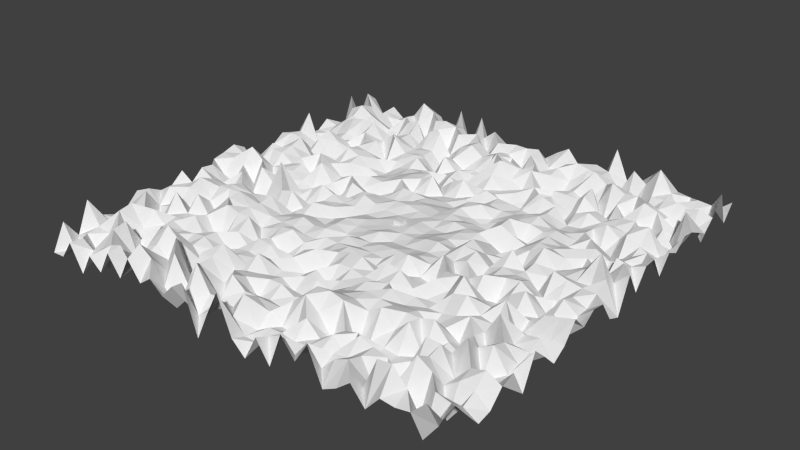 # Source: states.blend  (saved by Blender 2.73.0; exported with 4.5.12 LTS)
import bpy
from mathutils import Matrix  # noqa: F401  (used for matrix-valued properties, if any)

bpy.ops.wm.read_factory_settings(use_empty=True)
scene = bpy.context.scene
scene.name = 'Scene'

# ---- collections
col_collection_1 = bpy.data.collections.new('Collection 1'); scene.collection.children.link(col_collection_1)

# ---- materials (node trees are filled in below, after node groups)
mat_material = bpy.data.materials.new('Material')
mat_material.alpha_threshold = 0.0
mat_material.use_transparent_shadow = False
mat_material.roughness = 0.5
mat_material.line_color = (0.0, 0.0, 0.0, 1.0)

# ---- material node trees

# ---- world
world_world = bpy.data.worlds.new('World'); scene.world = world_world
world_world.color = (0.05088, 0.05088, 0.05088)
world_world.use_sun_shadow = False
world_world.sun_shadow_jitter_overblur = 0.0
world_world.cycles.sampling_method = 'MANUAL'
world_world.cycles.sample_map_resolution = 256

# ---- meshes
me_plane = bpy.data.meshes.new('Plane')
me_plane.from_pydata([(-54.61, -54.61, -3.623), (54.61, -54.61, 3.198), (-54.61, 54.61, 1.03), (54.61, 54.61, 1.933), (-54.61, 8.796e-08, 4.631), (-3.64e-07, -54.61, 6.742), (54.61, 8.796e-08, -3.58), (-3.64e-07, 54.61, -0.3526), (-3.64e-07, 8.796e-08, 0.08459), (-54.61, -27.3, 2.241), (27.3, -54.61, -3.196), (54.61, 27.3, 0.04043), (-27.3, 54.61, -4.147), (-54.61, 27.3, -0.8433), (-27.3, -54.61, 4.359), (54.61, -27.3, 2.759), (27.3, 54.61, -0.5589), (-3.64e-07, 27.3, -1.407), (-3.64e-07, -27.3, -0.1373), (-27.3, 8.796e-08, 0.642), (27.3, 8.796e-08, -1.974), (27.3, -27.3, 0.5496), (-27.3, -27.3, -0.3552), (-27.3, 27.3, -1.627), (27.3, 27.3, -2.293), (-54.61, -40.96, 0.608), (40.96, -54.61, 1.111), (54.61, 40.96, -0.7602), (-40.96, 54.61, -1.2), (-54.61, 13.65, 0.3206), (-13.65, -54.61, 2.85), (54.61, -13.65, 2.958), (13.65, 54.61, -0.6327), (-3.64e-07, 40.96, -3.411), (-3.64e-07, -13.65, -0.4513), (-40.96, 8.796e-08, -2.657), (13.65, 8.796e-08, 0.6192), (-54.61, -13.65, -2.261), (13.65, -54.61, -4.272), (54.61, 13.65, 2.616), (-13.65, 54.61, -3.412), (-54.61, 40.96, -3.139), (-40.96, -54.61, 0.2269), (54.61, -40.96, -2.857), (40.96, 54.61, 0.4852), (-3.64e-07, 13.65, -0.4923), (-3.64e-07, -40.96, -1.236), (-13.65, 8.796e-08, 0.1568), (40.96, 8.796e-08, 2.538), (27.3, -13.65, 2.429), (27.3, -40.96, -3.062), (13.65, -27.3, 2.057), (40.96, -27.3, 0.4544), (-27.3, -13.65, 3.753), (-27.3, -40.96, 2.998), (-40.96, -27.3, -0.0009185), (-13.65, -27.3, 1.142), (-27.3, 40.96, -3.876), (-27.3, 13.65, -3.023), (-40.96, 27.3, 0.2095), (-13.65, 27.3, -0.3849), (27.3, 40.96, -1.732), (27.3, 13.65, -2.418), (13.65, 27.3, -3.369), (40.96, 27.3, -1.193), (40.96, 13.65, -0.3229), (13.65, 13.65, -1.8), (13.65, 40.96, 1.672), (-13.65, 13.65, -1.324), (-40.96, 13.65, 0.8466), (-40.96, 40.96, -3.282), (-13.65, -40.96, -2.41), (-40.96, -40.96, -1.331), (-40.96, -13.65, 2.638), (40.96, -40.96, 2.728), (13.65, -40.96, 0.9752), (13.65, -13.65, 2.54), (40.96, -13.65, -1.412), (-13.65, -13.65, 0.4576), (-13.65, 40.96, 1.63), (40.96, 40.96, 2.371), (-54.61, -47.78, -1.981), (47.78, -54.61, 1.473), (54.61, 47.78, 6.588), (-47.78, 54.61, 0.2872), (-54.61, 6.826, -2.037), (-6.826, -54.61, -6.51), (54.61, -6.826, 1.866), (6.826, 54.61, 1.173), (-3.64e-07, 47.78, -4.347), (-3.64e-07, -6.826, 0.7439), (-47.78, 8.796e-08, 5.854), (6.826, 8.796e-08, -0.4483), (-54.61, -20.48, 0.7146), (20.48, -54.61, -0.1672), (54.61, 20.48, -2.783), (-20.48, 54.61, -4.233), (-54.61, 34.13, 1.175), (-34.13, -54.61, 3.3), (54.61, -34.13, 1.623), (34.13, 54.61, 3.072), (-3.64e-07, 20.48, -1.224), (-3.64e-07, -34.13, -2.451), (-20.48, 8.796e-08, 1.211), (34.13, 8.796e-08, -0.04656), (27.3, -6.826, -1.375), (27.3, -34.13, -0.4947), (6.826, -27.3, -0.2832), (34.13, -27.3, -0.677), (-27.3, -6.826, 2.388), (-27.3, -34.13, 1.361), (-47.78, -27.3, -0.2528), (-20.48, -27.3, -2.087), (-27.3, 47.78, 3.391), (-27.3, 20.48, -1.008), (-47.78, 27.3, -1.286), (-20.48, 27.3, -0.7225), (27.3, 47.78, 1.601), (27.3, 20.48, -0.2767), (6.826, 27.3, -0.5783), (34.13, 27.3, -0.955), (-54.61, -34.13, -0.1239), (34.13, -54.61, 1.303), (54.61, 34.13, 2.32), (-34.13, 54.61, -3.518), (-54.61, 20.48, -2.877), (-20.48, -54.61, 2.173), (54.61, -20.48, -3.594), (20.48, 54.61, -2.355), (-3.64e-07, 34.13, -1.333), (-3.64e-07, -20.48, 1.203), (-34.13, 8.796e-08, -1.981), (20.48, 8.796e-08, 2.953), (-54.61, -6.826, 2.973), (6.826, -54.61, -5.378), (54.61, 6.826, 3.615), (-6.826, 54.61, -1.926), (-54.61, 47.78, -2.315), (-47.78, -54.61, 1.135), (54.61, -47.78, 0.1805), (47.78, 54.61, -0.7211), (-3.64e-07, 6.826, 0.5213), (-3.64e-07, -47.78, 3.305), (-6.826, 8.796e-08, -0.8154), (47.78, 8.796e-08, 1.01), (27.3, -20.48, -1.196), (27.3, -47.78, 0.06878), (20.48, -27.3, 3.011), (47.78, -27.3, 1.744), (-27.3, -20.48, 3.217), (-27.3, -47.78, 3.015), (-34.13, -27.3, 1.797), (-6.826, -27.3, 0.4995), (-27.3, 34.13, -3.083), (-27.3, 6.826, -0.3846), (-34.13, 27.3, 1.811), (-6.826, 27.3, 0.007552), (27.3, 34.13, 2.52), (27.3, 6.826, -0.001873), (20.48, 27.3, 2.722), (47.78, 27.3, 4.029), (40.96, 20.48, -1.774), (40.96, 6.826, -0.1287), (34.13, 13.65, 0.2523), (47.78, 13.65, 2.188), (13.65, 20.48, -0.2555), (13.65, 6.826, 0.6056), (6.826, 13.65, 1.019), (20.48, 13.65, 2.653), (13.65, 47.78, 2.239), (13.65, 34.13, 0.8226), (6.826, 40.96, -4.024), (20.48, 40.96, -0.5553), (-13.65, 20.48, 1.123), (-13.65, 6.826, 0.7829), (-20.48, 13.65, 0.8946), (-6.826, 13.65, 0.718), (-40.96, 20.48, -1.633), (-40.96, 6.826, 0.9876), (-47.78, 13.65, 5.321), (-34.13, 13.65, 0.5998), (-40.96, 47.78, -3.856), (-40.96, 34.13, 4.463), (-47.78, 40.96, 4.745), (-34.13, 40.96, -3.637), (-13.65, -34.13, -1.017), (-13.65, -47.78, 5.341), (-20.48, -40.96, 2.475), (-6.826, -40.96, 1.779), (-40.96, -34.13, -0.2129), (-40.96, -47.78, 3.918), (-47.78, -40.96, 3.783), (-34.13, -40.96, 3.478), (-40.96, -6.826, -2.055), (-40.96, -20.48, 0.6598), (-47.78, -13.65, 1.962), (-34.13, -13.65, 2.087), (40.96, -34.13, -0.1367), (40.96, -47.78, -1.411), (34.13, -40.96, -5.658), (47.78, -40.96, 0.4375), (13.65, -34.13, 2.356), (13.65, -47.78, -2.193), (6.826, -40.96, 1.174), (20.48, -40.96, -0.1847), (13.65, -6.826, 0.1332), (13.65, -20.48, 3.589), (6.826, -13.65, -0.7733), (20.48, -13.65, -2.541), (40.96, -6.826, -0.232), (40.96, -20.48, -0.5264), (34.13, -13.65, -1.086), (47.78, -13.65, 1.047), (-13.65, -6.826, -0.6428), (-13.65, -20.48, 2.161), (-20.48, -13.65, 0.4863), (-6.826, -13.65, -2.236), (-13.65, 47.78, 3.063), (-13.65, 34.13, 1.355), (-20.48, 40.96, 3.655), (-6.826, 40.96, 0.8039), (40.96, 47.78, 0.8998), (40.96, 34.13, 0.6351), (34.13, 40.96, 2.827), (47.78, 40.96, -2.287), (47.78, 34.13, 0.7701), (34.13, 34.13, -1.283), (34.13, 47.78, -4.348), (-6.826, 34.13, -2.611), (-20.48, 34.13, -0.2183), (-20.48, 47.78, 3.265), (-6.826, -20.48, -1.157), (-20.48, -20.48, 0.243), (-20.48, -6.826, 1.48), (47.78, -20.48, 0.2), (34.13, -20.48, 3.524), (34.13, -6.826, 1.378), (20.48, -20.48, -0.09045), (6.826, -20.48, 2.525), (6.826, -6.826, -0.6686), (20.48, -47.78, -1.186), (6.826, -47.78, -1.741), (6.826, -34.13, -1.307), (47.78, -47.78, 1.917), (34.13, -47.78, -4.399), (34.13, -34.13, -3.833), (-34.13, -20.48, 3.779), (-47.78, -20.48, 2.229), (-47.78, -6.826, -1.423), (-34.13, -47.78, -5.914), (-47.78, -47.78, -4.491), (-47.78, -34.13, 2.069), (-6.826, -47.78, -0.3167), (-20.48, -47.78, 5.246), (-20.48, -34.13, -1.177), (-34.13, 34.13, -0.07375), (-47.78, 34.13, 2.414), (-47.78, 47.78, -0.3678), (-34.13, 6.826, -0.03339), (-47.78, 6.826, 3.022), (-47.78, 20.48, -1.101), (-6.826, 6.826, 1.077), (-20.48, 6.826, 1.734), (-20.48, 20.48, -1.177), (20.48, 34.13, -3.13), (6.826, 34.13, 0.6883), (6.826, 47.78, -2.695), (20.48, 6.826, -1.093), (6.826, 6.826, 0.3525), (6.826, 20.48, -1.183), (47.78, 6.826, 6.221), (34.13, 6.826, 2.798), (34.13, 20.48, -1.114), (47.78, 20.48, -0.4242), (20.48, 20.48, 1.122), (20.48, 47.78, 2.693), (-6.826, 20.48, 2.691), (-34.13, 20.48, 2.616), (-34.13, 47.78, -0.8185), (-6.826, -34.13, -1.641), (-34.13, -34.13, 0.5727), (-34.13, -6.826, -1.146), (47.78, -34.13, -3.27), (20.48, -34.13, 1.005), (20.48, -6.826, 0.3268), (47.78, -6.826, 1.566), (-6.826, -6.826, -0.1525), (-6.826, 47.78, 2.394), (47.78, 47.78, 0.5599), (-54.61, -51.2, 2.768), (51.2, -54.61, 4.919), (54.61, 51.2, -2.129), (-51.2, 54.61, -3.743), (-54.61, 3.413, 2.822), (-3.413, -54.61, 0.4545), (54.61, -3.413, 1.434), (3.413, 54.61, -1.327), (-3.64e-07, 51.2, 1.634), (-3.64e-07, -3.413, -0.06882), (-51.2, 8.796e-08, 3.158), (3.413, 8.796e-08, 0.426), (-54.61, -23.89, 0.5654), (23.89, -54.61, 4.874), (54.61, 23.89, 1.491), (-23.89, 54.61, 5.036), (-54.61, 30.72, -1.04), (-30.72, -54.61, -1.486), (54.61, -30.72, -4.822), (30.72, 54.61, -0.1534), (-3.64e-07, 23.89, 2.474), (-3.64e-07, -30.72, -0.184), (-23.89, 8.796e-08, 2.603), (30.72, 8.796e-08, 3.976), (27.3, -3.413, -0.08066), (27.3, -30.72, 1.737), (3.413, -27.3, -2.501), (30.72, -27.3, -1.83), (-27.3, -3.413, -2.635), (-27.3, -30.72, 1.104), (-51.2, -27.3, -1.269), (-23.89, -27.3, 0.9168), (-27.3, 51.2, -0.09588), (-27.3, 23.89, 0.2494), (-51.2, 27.3, -7.566), (-23.89, 27.3, -0.4985), (27.3, 51.2, -2.178), (27.3, 23.89, -1.947), (3.413, 27.3, -0.4624), (30.72, 27.3, -1.925), (-54.61, -37.54, -0.6466), (37.54, -54.61, -2.764), (54.61, 37.54, 0.8773), (-37.54, 54.61, -0.04358), (-54.61, 17.07, 2.485), (-17.07, -54.61, -0.5488), (54.61, -17.07, -1.391), (17.07, 54.61, -2.66), (-3.64e-07, 37.54, 4.789), (-3.64e-07, -17.07, 1.22), (-37.54, 8.796e-08, 0.00551), (17.07, 8.796e-08, -0.9313), (-54.61, -10.24, -2.117), (10.24, -54.61, 0.8294), (54.61, 10.24, -2.089), (-10.24, 54.61, -3.395), (-54.61, 44.37, 4.92), (-44.37, -54.61, -5.338), (54.61, -44.37, -3.595), (44.37, 54.61, 0.01271), (-3.64e-07, 10.24, 0.647), (-3.64e-07, -44.37, 1.209), (-10.24, 8.796e-08, -0.9008), (44.37, 8.796e-08, 1.627), (27.3, -17.07, 0.5329), (27.3, -44.37, 3.193), (17.07, -27.3, 0.7772), (44.37, -27.3, -5.54), (-27.3, -17.07, 3.2), (-27.3, -44.37, -0.2004), (-37.54, -27.3, -0.6975), (-10.24, -27.3, -2.117), (-27.3, 37.54, -2.202), (-27.3, 10.24, -0.08538), (-37.54, 27.3, -2.136), (-10.24, 27.3, -3.069), (27.3, 37.54, 3.495), (27.3, 10.24, -0.4068), (17.07, 27.3, -2.516), (44.37, 27.3, 3.194), (40.96, 23.89, -4.426), (40.96, 10.24, -2.788), (30.72, 13.65, 1.589), (44.37, 13.65, -5.525), (13.65, 23.89, 0.3209), (13.65, 10.24, 0.1656), (3.413, 13.65, -0.5849), (17.07, 13.65, 0.4664), (13.65, 51.2, -3.402), (13.65, 37.54, -1.102), (3.413, 40.96, 1.268), (17.07, 40.96, -2.689), (-13.65, 23.89, 0.6079), (-13.65, 10.24, -1.706), (-23.89, 13.65, -0.3527), (-10.24, 13.65, 0.8868), (-40.96, 23.89, 1.365), (-40.96, 10.24, 1.279), (-51.2, 13.65, -1.516), (-37.54, 13.65, 2.457), (-40.96, 51.2, -1.263), (-40.96, 37.54, -4.662), (-51.2, 40.96, 3.109), (-37.54, 40.96, -4.08), (-13.65, -30.72, -0.8125), (-13.65, -44.37, -0.8617), (-23.89, -40.96, -5.64), (-10.24, -40.96, 2.05), (-40.96, -30.72, 0.4699), (-40.96, -44.37, 4.648), (-51.2, -40.96, -0.7516), (-37.54, -40.96, -1.785), (-40.96, -3.413, 3.482), (-40.96, -17.07, 3.389), (-51.2, -13.65, 3.97), (-37.54, -13.65, 0.06298), (40.96, -30.72, -2.675), (40.96, -44.37, 4.783), (30.72, -40.96, -3.539), (44.37, -40.96, -2.039), (13.65, -30.72, 1.471), (13.65, -44.37, 1.593), (3.413, -40.96, -1.807), (17.07, -40.96, -3.752), (13.65, -3.413, 1.385), (13.65, -17.07, -1.017), (3.413, -13.65, -0.55), (17.07, -13.65, -1.711), (40.96, -3.413, -2.268), (40.96, -17.07, 3.493), (30.72, -13.65, -1.334), (44.37, -13.65, -1.5), (-13.65, -3.413, -1.544), (-13.65, -17.07, -0.3772), (-23.89, -13.65, -0.2364), (-10.24, -13.65, 0.8411), (-13.65, 51.2, 0.9103), (-13.65, 37.54, -0.6191), (-23.89, 40.96, 3.244), (-10.24, 40.96, 3.144), (40.96, 51.2, 1.32), (40.96, 37.54, 3.896), (30.72, 40.96, 4.602), (44.37, 40.96, -0.552), (-54.61, -44.37, 5.623), (44.37, -54.61, 0.8198), (54.61, 44.37, 1.935), (-44.37, 54.61, -2.233), (-54.61, 10.24, -2.296), (-10.24, -54.61, 5.023), (54.61, -10.24, -0.516), (10.24, 54.61, 3.224), (-3.64e-07, 44.37, 1.227), (-3.64e-07, -10.24, -0.6579), (-44.37, 8.796e-08, 3.317), (10.24, 8.796e-08, 0.324), (-54.61, -17.07, 3.369), (17.07, -54.61, 4.341), (54.61, 17.07, 2.786), (-17.07, 54.61, 4.735), (-54.61, 37.54, -4.798), (-37.54, -54.61, -2.532), (54.61, -37.54, 0.5201), (37.54, 54.61, -0.6972), (-3.64e-07, 17.07, -0.9597), (-3.64e-07, -37.54, 1.014), (-17.07, 8.796e-08, -0.232), (37.54, 8.796e-08, -3.765), (27.3, -10.24, 0.3238), (27.3, -37.54, -2.903), (10.24, -27.3, -0.3226), (37.54, -27.3, -2.788), (-27.3, -10.24, -2.819), (-27.3, -37.54, 0.5853), (-44.37, -27.3, 4.518), (-17.07, -27.3, 1.431), (-27.3, 44.37, -4.584), (-27.3, 17.07, -3.665), (-44.37, 27.3, -0.4207), (-17.07, 27.3, 2.269), (27.3, 44.37, 1.992), (27.3, 17.07, 0.1376), (10.24, 27.3, -2.605), (37.54, 27.3, 1.339), (-54.61, -30.72, 2.944), (30.72, -54.61, -1.435), (54.61, 30.72, 2.739), (-30.72, 54.61, 1.583), (-54.61, 23.89, 1.59), (-23.89, -54.61, -0.1706), (54.61, -23.89, -0.2825), (23.89, 54.61, 6.841), (-3.64e-07, 30.72, 2.395), (-3.64e-07, -23.89, -0.8533), (-30.72, 8.796e-08, -2.013), (23.89, 8.796e-08, 0.5221), (-54.61, -3.413, 3.645), (3.413, -54.61, -2.219), (54.61, 3.413, -4.856), (-3.413, 54.61, -3.677), (-54.61, 51.2, 3.649), (-51.2, -54.61, -3.473), (54.61, -51.2, 4.136), (51.2, 54.61, -0.9279), (-3.64e-07, 3.413, -0.05327), (-3.64e-07, -51.2, -0.4921), (-3.413, 8.796e-08, 0.1692), (51.2, 8.796e-08, 0.9529), (27.3, -23.89, -0.528), (27.3, -51.2, 1.552), (23.89, -27.3, 0.4756), (51.2, -27.3, -1.781), (-27.3, -23.89, 3.2), (-27.3, -51.2, 6.512), (-30.72, -27.3, -4.89), (-3.413, -27.3, -2.289), (-27.3, 30.72, 3.806), (-27.3, 3.413, -1.928), (-30.72, 27.3, 3.277), (-3.413, 27.3, -1.643), (27.3, 30.72, -0.4706), (27.3, 3.413, -1.155), (23.89, 27.3, 1.654), (51.2, 27.3, -2.889), (40.96, 17.07, 0.5495), (40.96, 3.413, -0.5083), (37.54, 13.65, 0.8379), (51.2, 13.65, 1.273), (13.65, 17.07, -1.136), (13.65, 3.413, 0.7869), (10.24, 13.65, -0.6621), (23.89, 13.65, -3.337), (13.65, 44.37, 2.419), (13.65, 30.72, -1.62), (10.24, 40.96, 1.508), (23.89, 40.96, -2.262), (-13.65, 17.07, 1.116), (-13.65, 3.413, 1.767), (-17.07, 13.65, 0.512), (-3.413, 13.65, 0.3265), (-40.96, 17.07, -2.577), (-40.96, 3.413, 0.9056), (-44.37, 13.65, 4.881), (-30.72, 13.65, -2.04), (-40.96, 44.37, -1.69), (-40.96, 30.72, -0.21), (-44.37, 40.96, 2.79), (-30.72, 40.96, 0.832), (-13.65, -37.54, -1.168), (-13.65, -51.2, -1.67), (-17.07, -40.96, 2.646), (-3.413, -40.96, -2.238), (-40.96, -37.54, -1.993), (-40.96, -51.2, 0.6056), (-44.37, -40.96, -2.876), (-30.72, -40.96, 5.697), (-40.96, -10.24, 1.422), (-40.96, -23.89, 3.706), (-44.37, -13.65, 0.5137), (-30.72, -13.65, 0.07088), (40.96, -37.54, 3.692), (40.96, -51.2, 6.521), (37.54, -40.96, -1.638), (51.2, -40.96, -0.04032), (13.65, -37.54, 4.542), (13.65, -51.2, 0.9099), (10.24, -40.96, 3.966), (23.89, -40.96, 0.703), (13.65, -10.24, 0.8581), (13.65, -23.89, 0.5885), (10.24, -13.65, 1.497), (23.89, -13.65, 2.174), (40.96, -10.24, 2.415), (40.96, -23.89, -0.604), (37.54, -13.65, -3.285), (51.2, -13.65, 1.953), (-13.65, -10.24, -0.7027), (-13.65, -23.89, -3.294), (-17.07, -13.65, 1.512), (-3.413, -13.65, 1.21), (-13.65, 44.37, 1.442), (-13.65, 30.72, -2.795), (-17.07, 40.96, -1.521), (-3.413, 40.96, 2.283), (40.96, 44.37, -0.5679), (40.96, 30.72, -1.097), (37.54, 40.96, 3.35), (51.2, 40.96, -1.571), (47.78, 37.54, -5.065), (47.78, 30.72, -0.9755), (44.37, 34.13, -3.736), (51.2, 34.13, -3.814), (34.13, 37.54, 1.233), (34.13, 30.72, -0.633), (30.72, 34.13, -0.08448), (37.54, 34.13, 0.1755), (34.13, 51.2, 1.678), (34.13, 44.37, 1.787), (30.72, 47.78, -7.204), (37.54, 47.78, 0.6639), (-6.826, 37.54, -1.936), (-6.826, 30.72, 0.699), (-10.24, 34.13, -1.801), (-3.413, 34.13, -1.289), (-20.48, 37.54, -0.2242), (-20.48, 30.72, 0.9912), (-23.89, 34.13, 0.4139), (-17.07, 34.13, -4.546), (-20.48, 51.2, 1.753), (-20.48, 44.37, -2.176), (-23.89, 47.78, 4.151), (-17.07, 47.78, 0.2827), (-6.826, -17.07, 1.099), (-6.826, -23.89, 0.8224), (-10.24, -20.48, -0.02359), (-3.413, -20.48, 0.2119), (-20.48, -17.07, 0.4533), (-20.48, -23.89, -2.775), (-23.89, -20.48, -0.8978), (-17.07, -20.48, 1.705), (-20.48, -3.413, 0.6424), (-20.48, -10.24, -0.2349), (-23.89, -6.826, -1.001), (-17.07, -6.826, -1.826), (47.78, -17.07, -2.599), (47.78, -23.89, -0.5699), (44.37, -20.48, 1.065), (51.2, -20.48, 0.6794), (34.13, -17.07, 1.287), (34.13, -23.89, 0.4145), (30.72, -20.48, 2.655), (37.54, -20.48, 0.1916), (34.13, -3.413, 0.6231), (34.13, -10.24, -3.012), (30.72, -6.826, 0.8505), (37.54, -6.826, 1.972), (20.48, -17.07, -1.442), (20.48, -23.89, -2.685), (17.07, -20.48, 3.022), (23.89, -20.48, -1.422), (6.826, -17.07, -1.709), (6.826, -23.89, 1.167), (3.413, -20.48, 2.364), (10.24, -20.48, 0.2649), (6.826, -3.413, -0.1056), (6.826, -10.24, 0.1462), (3.413, -6.826, -0.7248), (10.24, -6.826, -0.4281), (20.48, -44.37, 0.6575), (20.48, -51.2, 2.174), (17.07, -47.78, -1.727), (23.89, -47.78, -0.329), (6.826, -44.37, -3.195), (6.826, -51.2, -3.433), (3.413, -47.78, -3.672), (10.24, -47.78, -1.515), (6.826, -30.72, -1.252), (6.826, -37.54, -1.927), (3.413, -34.13, -2.386), (10.24, -34.13, 1.401), (47.78, -44.37, -6.273), (47.78, -51.2, -6.396), (44.37, -47.78, -4.819), (51.2, -47.78, 1.121), (34.13, -44.37, 1.394), (34.13, -51.2, -1.529), (30.72, -47.78, 2.005), (37.54, -47.78, -2.273), (34.13, -30.72, 2.862), (34.13, -37.54, -2.998), (30.72, -34.13, 2.707), (37.54, -34.13, -1.489), (-34.13, -17.07, 3.958), (-34.13, -23.89, 2.561), (-37.54, -20.48, -3.732), (-30.72, -20.48, -1.331), (-47.78, -17.07, 3.517), (-47.78, -23.89, -0.6452), (-51.2, -20.48, 0.959), (-44.37, -20.48, -3.76), (-47.78, -3.413, 2.198), (-47.78, -10.24, -0.2461), (-51.2, -6.826, -0.2338), (-44.37, -6.826, 2.464), (-34.13, -44.37, 0.7548), (-34.13, -51.2, 3.828), (-37.54, -47.78, -0.6441), (-30.72, -47.78, 0.9006), (-47.78, -44.37, -0.5971), (-47.78, -51.2, 0.9682), (-51.2, -47.78, -0.4625), (-44.37, -47.78, -7.057), (-47.78, -30.72, -3.608), (-47.78, -37.54, 4.372), (-51.2, -34.13, 1.595), (-44.37, -34.13, 2.582), (-6.826, -44.37, 3.683), (-6.826, -51.2, -1.669), (-10.24, -47.78, -0.5694), (-3.413, -47.78, -1.001), (-20.48, -44.37, -1.496), (-20.48, -51.2, -1.133), (-23.89, -47.78, 0.07973), (-17.07, -47.78, -0.9785), (-20.48, -30.72, -0.7958), (-20.48, -37.54, 0.6881), (-23.89, -34.13, -0.8419), (-17.07, -34.13, 0.4226), (-34.13, 37.54, 0.0407), (-34.13, 30.72, 0.6266), (-37.54, 34.13, 4.294), (-30.72, 34.13, 2.91), (-47.78, 37.54, 2.99), (-47.78, 30.72, -0.5343), (-51.2, 34.13, 0.1667), (-44.37, 34.13, 3.904), (-47.78, 51.2, -0.06123), (-47.78, 44.37, 3.555), (-51.2, 47.78, 2.834), (-44.37, 47.78, 0.1334), (-34.13, 10.24, 1.297), (-34.13, 3.413, -0.5735), (-37.54, 6.826, 1.862), (-30.72, 6.826, 4.084), (-47.78, 10.24, 2.421), (-47.78, 3.413, -3.856), (-51.2, 6.826, 0.238), (-44.37, 6.826, 2.98), (-47.78, 23.89, -1.559), (-47.78, 17.07, 2.863), (-51.2, 20.48, 2.728), (-44.37, 20.48, 2.542), (-6.826, 10.24, -0.8013), (-6.826, 3.413, 0.005391), (-10.24, 6.826, -0.195), (-3.413, 6.826, 1.186), (-20.48, 10.24, -0.9591), (-20.48, 3.413, -1.646), (-23.89, 6.826, -2.678), (-17.07, 6.826, 0.4428), (-20.48, 23.89, -0.3086), (-20.48, 17.07, 0.04112), (-23.89, 20.48, -2.44), (-17.07, 20.48, 0.0359), (20.48, 37.54, -0.2718), (20.48, 30.72, 1.829), (17.07, 34.13, -2.855), (23.89, 34.13, -3.107), (6.826, 37.54, 2.732), (6.826, 30.72, -0.8395), (3.413, 34.13, 5.053), (10.24, 34.13, -0.7732), (6.826, 51.2, -1.876), (6.826, 44.37, 1.317), (3.413, 47.78, 1.864), (10.24, 47.78, -4.309), (20.48, 10.24, 2.361), (20.48, 3.413, 1.012), (17.07, 6.826, 0.6076), (23.89, 6.826, -2.864), (6.826, 10.24, 0.6891), (6.826, 3.413, -0.4596), (3.413, 6.826, 0.1152), (10.24, 6.826, 1.153), (6.826, 23.89, 1.641), (6.826, 17.07, 1.263), (3.413, 20.48, -0.4574), (10.24, 20.48, 0.3465), (47.78, 10.24, -0.4869), (47.78, 3.413, -0.05167), (44.37, 6.826, 1.256), (51.2, 6.826, 0.3754), (34.13, 10.24, 1.078), (34.13, 3.413, 0.4946), (30.72, 6.826, 1.017), (37.54, 6.826, -1.556), (34.13, 23.89, -0.428), (34.13, 17.07, -1.219), (30.72, 20.48, -0.4963), (37.54, 20.48, 0.4944), (47.78, 23.89, 0.6238), (47.78, 17.07, -0.1526), (44.37, 20.48, -3.148), (51.2, 20.48, 1.608), (20.48, 23.89, -0.7711), (20.48, 17.07, 0.9351), (17.07, 20.48, -0.1084), (23.89, 20.48, 1.728), (20.48, 51.2, 2.904), (20.48, 44.37, 0.411), (17.07, 47.78, 3.433), (23.89, 47.78, 2.21), (-6.826, 23.89, -1.737), (-6.826, 17.07, -1.609), (-10.24, 20.48, 0.9713), (-3.413, 20.48, -1.751), (-34.13, 23.89, 1.965), (-34.13, 17.07, -0.3749), (-37.54, 20.48, -4.417), (-30.72, 20.48, 1.408), (-34.13, 51.2, 5.672), (-34.13, 44.37, 2.133), (-37.54, 47.78, 1.827), (-30.72, 47.78, -3.312), (-6.826, -30.72, -1.396), (-6.826, -37.54, 0.9966), (-10.24, -34.13, 3.141), (-3.413, -34.13, -0.2032), (-34.13, -30.72, 2.932), (-34.13, -37.54, 1.07), (-37.54, -34.13, 1.772), (-30.72, -34.13, 0.9184), (-34.13, -3.413, 6.825), (-34.13, -10.24, 0.5749), (-37.54, -6.826, -3.528), (-30.72, -6.826, 1.564), (47.78, -30.72, 2.871), (47.78, -37.54, 1.391), (44.37, -34.13, 4.826), (51.2, -34.13, -2.322), (20.48, -30.72, 2.282), (20.48, -37.54, -6.032), (17.07, -34.13, 2.47), (23.89, -34.13, 3.173), (20.48, -3.413, 2.854), (20.48, -10.24, 3.501), (17.07, -6.826, -0.09995), (23.89, -6.826, 1.721), (47.78, -3.413, 0.5226), (47.78, -10.24, -0.322), (44.37, -6.826, -3.775), (51.2, -6.826, -1.058), (-6.826, -3.413, 0.2223), (-6.826, -10.24, -0.7382), (-10.24, -6.826, 0.7363), (-3.413, -6.826, -0.1188), (-6.826, 51.2, 0.05999), (-6.826, 44.37, 0.3252), (-10.24, 47.78, -1.773), (-3.413, 47.78, 0.363), (47.78, 51.2, 1.635), (47.78, 44.37, 1.992), (44.37, 47.78, 1.221), (51.2, 47.78, -6.96), (51.2, 44.37, 3.053), (44.37, 44.37, -1.608), (44.37, 51.2, -4.431), (-3.413, 44.37, 1.857), (-10.24, 44.37, 2.79), (-10.24, 51.2, 3.543), (-3.413, -10.24, -0.3803), (-10.24, -10.24, 0.722), (-10.24, -3.413, -0.01431), (51.2, -10.24, -3.809), (44.37, -10.24, -2.587), (44.37, -3.413, -1.791), (23.89, -10.24, -1.619), (17.07, -10.24, -0.1446), (17.07, -3.413, 0.52), (23.89, -37.54, -2.791), (17.07, -37.54, 3.712), (17.07, -30.72, 2.694), (51.2, -37.54, 2.415), (44.37, -37.54, -2.759), (44.37, -30.72, 0.925), (-30.72, -10.24, -3.715), (-37.54, -10.24, -0.07018), (-37.54, -3.413, 0.4577), (-30.72, -37.54, -0.563), (-37.54, -37.54, 1.845), (-37.54, -30.72, 0.9935), (-3.413, -37.54, 0.8359), (-10.24, -37.54, 0.293), (-10.24, -30.72, 0.2249), (-30.72, 44.37, 3.328), (-37.54, 44.37, -1.898), (-37.54, 51.2, 1.256), (-30.72, 17.07, 0.556), (-37.54, 17.07, -1.918), (-37.54, 23.89, -3.443), (-3.413, 17.07, -1.11), (-10.24, 17.07, -1.887), (-10.24, 23.89, 1.167), (23.89, 44.37, 4.324), (17.07, 44.37, -0.2009), (17.07, 51.2, -5.818), (23.89, 17.07, 1.014), (17.07, 17.07, -0.1133), (17.07, 23.89, -0.3093), (51.2, 17.07, -1.093), (44.37, 17.07, -1.26), (44.37, 23.89, 2.344), (37.54, 17.07, -2.164), (30.72, 17.07, 1.538), (30.72, 23.89, -1.66), (37.54, 3.413, -1.503), (30.72, 3.413, -2.537), (30.72, 10.24, 1.456), (51.2, 3.413, 2.751), (44.37, 3.413, -0.2681), (44.37, 10.24, 0.6543), (10.24, 17.07, 1.627), (3.413, 17.07, -1.819), (3.413, 23.89, -0.8926), (10.24, 3.413, -0.3656), (3.413, 3.413, 0.3012), (3.413, 10.24, 0.1919), (23.89, 3.413, -1.153), (17.07, 3.413, 0.1658), (17.07, 10.24, -0.137), (10.24, 44.37, -3.448), (3.413, 44.37, -0.8973), (3.413, 51.2, 2.265), (10.24, 30.72, -0.4435), (3.413, 30.72, 2.317), (3.413, 37.54, 1.854), (23.89, 30.72, -4.079), (17.07, 30.72, 1.446), (17.07, 37.54, -0.2633), (-17.07, 17.07, 0.2377), (-23.89, 17.07, -2.021), (-23.89, 23.89, -3.079), (-17.07, 3.413, -0.3246), (-23.89, 3.413, -3.658), (-23.89, 10.24, 1.386), (-3.413, 3.413, -0.2634), (-10.24, 3.413, 0.5645), (-10.24, 10.24, -0.9541), (-44.37, 17.07, -0.007273), (-51.2, 17.07, 3.334), (-51.2, 23.89, 6.883), (-44.37, 3.413, 0.3376), (-51.2, 3.413, -0.7379), (-51.2, 10.24, 2.66), (-30.72, 3.413, -1.572), (-37.54, 3.413, 0.9466), (-37.54, 10.24, -3.077), (-44.37, 44.37, 0.1945), (-51.2, 44.37, -3.344), (-51.2, 51.2, -5.055), (-44.37, 30.72, 0.8027), (-51.2, 30.72, -1.047), (-51.2, 37.54, -0.2903), (-30.72, 30.72, -4.679), (-37.54, 30.72, 2.707), (-37.54, 37.54, -1.34), (-17.07, -37.54, 4.555), (-23.89, -37.54, -2.877), (-23.89, -30.72, -2.052), (-17.07, -51.2, -5.019), (-23.89, -51.2, 4.278), (-23.89, -44.37, 6.38), (-3.413, -51.2, 2.232), (-10.24, -51.2, -4.129), (-10.24, -44.37, -4.802), (-44.37, -37.54, -0.9759), (-51.2, -37.54, -0.825), (-51.2, -30.72, 3.811), (-44.37, -51.2, -0.946), (-51.2, -51.2, -3.162), (-51.2, -44.37, 0.01985), (-30.72, -51.2, -0.6176), (-37.54, -51.2, 2.664), (-37.54, -44.37, -4.682), (-44.37, -10.24, -0.751), (-51.2, -10.24, 3.561), (-51.2, -3.413, 3.135), (-44.37, -23.89, -1.012), (-51.2, -23.89, 2.464), (-51.2, -17.07, 1.206), (-30.72, -23.89, 4.096), (-37.54, -23.89, -1.145), (-37.54, -17.07, 3.647), (37.54, -37.54, 3.816), (30.72, -37.54, -3.372), (30.72, -30.72, 1.796), (37.54, -51.2, 6.039), (30.72, -51.2, 3.01), (30.72, -44.37, 2.138), (51.2, -51.2, -1.763), (44.37, -51.2, 2.761), (44.37, -44.37, 2.699), (10.24, -37.54, 4.3), (3.413, -37.54, -0.7167), (3.413, -30.72, 0.166), (10.24, -51.2, -0.5867), (3.413, -51.2, -3.388), (3.413, -44.37, -0.982), (23.89, -51.2, -1.93), (17.07, -51.2, -1.912), (17.07, -44.37, -1.711), (10.24, -10.24, -0.02804), (3.413, -10.24, 0.002401), (3.413, -3.413, 0.03469), (10.24, -23.89, 0.4097), (3.413, -23.89, 1.114), (3.413, -17.07, -0.3084), (23.89, -23.89, 0.8071), (17.07, -23.89, 1.472), (17.07, -17.07, -0.5871), (37.54, -10.24, 0.4267), (30.72, -10.24, 2.429), (30.72, -3.413, 1.265), (37.54, -23.89, 1.725), (30.72, -23.89, -0.3819), (30.72, -17.07, 5.098), (51.2, -23.89, -0.735), (44.37, -23.89, 5.044), (44.37, -17.07, -3.588), (-17.07, -10.24, 0.1557), (-23.89, -10.24, -1.082), (-23.89, -3.413, -2.265), (-17.07, -23.89, 0.2267), (-23.89, -23.89, 3.365), (-23.89, -17.07, 0.7837), (-3.413, -23.89, 2.25), (-10.24, -23.89, -1.946), (-10.24, -17.07, -0.5223), (-17.07, 44.37, 3.188), (-23.89, 44.37, 2.876), (-23.89, 51.2, -2.248), (-17.07, 30.72, 0.7993), (-23.89, 30.72, 0.597), (-23.89, 37.54, -0.288), (-3.413, 30.72, -2.692), (-10.24, 30.72, -1.582), (-10.24, 37.54, -2.623), (37.54, 44.37, -2.616), (30.72, 44.37, -2.24), (30.72, 51.2, 4.192), (37.54, 30.72, -0.5528), (30.72, 30.72, 0.7857), (30.72, 37.54, -4.697), (51.2, 30.72, -2.987), (44.37, 30.72, 0.5337), (44.37, 37.54, 2.747), (51.2, 37.54, 4.872), (37.54, 37.54, -2.741), (37.54, 51.2, 6.494), (-3.413, 37.54, -1.901), (-17.07, 37.54, -4.07), (-17.07, 51.2, -2.064), (-3.413, -17.07, 0.9203), (-17.07, -17.07, 0.4533), (-17.07, -3.413, 0.1654), (51.2, -17.07, -1.998), (37.54, -17.07, 0.6157), (37.54, -3.413, 0.4387), (23.89, -17.07, 2.0), (10.24, -17.07, -1.51), (10.24, -3.413, 0.9232), (23.89, -44.37, -2.598), (10.24, -44.37, -3.573), (10.24, -30.72, 0.3022), (51.2, -44.37, -1.6), (37.54, -44.37, -4.326), (37.54, -30.72, -0.7811), (-30.72, -17.07, 0.4428), (-44.37, -17.07, -1.324), (-44.37, -3.413, -1.902), (-30.72, -44.37, 2.4), (-44.37, -44.37, 1.964), (-44.37, -30.72, -0.09291), (-3.413, -44.37, 1.078), (-17.07, -44.37, 2.587), (-17.07, -30.72, -0.2313), (-30.72, 37.54, 0.7706), (-44.37, 37.54, 0.7926), (-44.37, 51.2, -1.884), (-30.72, 10.24, -1.025), (-44.37, 10.24, 3.804), (-44.37, 23.89, 3.862), (-3.413, 10.24, 0.7362), (-17.07, 10.24, -2.34), (-17.07, 23.89, 0.4977), (23.89, 37.54, -0.3854), (10.24, 37.54, 3.091), (10.24, 51.2, -5.328), (23.89, 10.24, 0.8197), (10.24, 10.24, -0.00746), (10.24, 23.89, 0.6514), (51.2, 10.24, 3.601), (37.54, 10.24, -0.07301), (37.54, 23.89, -5.888), (51.2, 23.89, -1.403), (23.89, 23.89, 1.086), (23.89, 51.2, 1.951), (-3.413, 23.89, 0.9963), (-30.72, 23.89, 1.377), (-30.72, 51.2, 3.828), (-3.413, -30.72, -2.384), (-30.72, -30.72, -2.688), (-30.72, -3.413, -2.176), (51.2, -30.72, -2.265), (23.89, -30.72, 2.062), (23.89, -3.413, 2.642), (51.2, -3.413, -0.96), (-3.413, -3.413, -0.04951), (-3.413, 51.2, 1.701), (51.2, 51.2, 1.328)], [], [(1088, 291, 3, 492), (1087, 297, 7, 488), (1086, 298, 8, 495), (1085, 295, 6, 496), (1084, 313, 20, 484), (1083, 314, 21, 499), (1082, 307, 15, 500), (1081, 317, 19, 483), (1080, 318, 22, 503), (1079, 310, 18, 504), (1078, 321, 12, 476), (1077, 322, 23, 507), (1076, 309, 17, 508), (1075, 325, 16, 480), (1074, 326, 24, 511), (1073, 303, 11, 512), (1072, 369, 64, 472), (1071, 370, 65, 515), (1070, 343, 39, 516), (1069, 373, 63, 471), (1068, 374, 66, 519), (1067, 366, 62, 520), (1066, 377, 32, 440), (1065, 378, 67, 523), (1064, 365, 61, 524), (1063, 381, 60, 468), (1062, 382, 68, 527), (1061, 349, 45, 528), (1060, 385, 59, 467), (1059, 386, 69, 531), (1058, 362, 58, 532), (1057, 389, 28, 436), (1056, 390, 70, 535), (1055, 361, 57, 536), (1054, 393, 56, 464), (1053, 394, 71, 539), (1052, 350, 46, 540), (1051, 397, 55, 463), (1050, 398, 72, 543), (1049, 358, 54, 544), (1048, 401, 35, 443), (1047, 402, 73, 547), (1046, 357, 53, 548), (1045, 405, 52, 460), (1044, 406, 74, 551), (1043, 347, 43, 552), (1042, 409, 51, 459), (1041, 410, 75, 555), (1040, 354, 50, 556), (1039, 413, 36, 444), (1038, 414, 76, 559), (1037, 353, 49, 560), (1036, 417, 48, 456), (1035, 418, 77, 563), (1034, 335, 31, 564), (1033, 421, 47, 455), (1032, 422, 78, 567), (1031, 338, 34, 568), (1030, 425, 40, 448), (1029, 426, 79, 571), (1028, 337, 33, 572), (1027, 429, 44, 452), (1026, 430, 80, 575), (1025, 331, 27, 576), (1024, 577, 224, 432), (1023, 578, 225, 579), (1022, 475, 123, 580), (1021, 581, 223, 431), (1020, 582, 226, 583), (1019, 574, 222, 584), (1018, 585, 100, 308), (1017, 586, 227, 587), (1016, 573, 221, 588), (1015, 589, 220, 428), (1014, 590, 228, 591), (1013, 481, 129, 592), (1012, 593, 219, 427), (1011, 594, 229, 595), (1010, 570, 218, 596), (1009, 597, 96, 304), (1008, 598, 230, 599), (1007, 569, 217, 600), (1006, 601, 216, 424), (1005, 602, 231, 603), (1004, 482, 130, 604), (1003, 605, 215, 423), (1002, 606, 232, 607), (1001, 566, 214, 608), (1000, 609, 103, 311), (999, 610, 233, 611), (998, 565, 213, 612), (997, 613, 212, 420), (996, 614, 234, 615), (995, 479, 127, 616), (994, 617, 211, 419), (993, 618, 235, 619), (992, 562, 210, 620), (991, 621, 104, 312), (990, 622, 236, 623), (989, 561, 209, 624), (988, 625, 208, 416), (987, 626, 237, 627), (986, 497, 145, 628), (985, 629, 207, 415), (984, 630, 238, 631), (983, 558, 206, 632), (982, 633, 92, 300), (981, 634, 239, 635), (980, 557, 205, 636), (979, 637, 204, 412), (978, 638, 240, 639), (977, 498, 146, 640), (976, 641, 203, 411), (975, 642, 241, 643), (974, 554, 202, 644), (973, 645, 107, 315), (972, 646, 242, 647), (971, 553, 201, 648), (970, 649, 200, 408), (969, 650, 243, 651), (968, 491, 139, 652), (967, 653, 199, 407), (966, 654, 244, 655), (965, 550, 198, 656), (964, 657, 108, 316), (963, 658, 245, 659), (962, 549, 197, 660), (961, 661, 196, 404), (960, 662, 246, 663), (959, 501, 149, 664), (958, 665, 195, 403), (957, 666, 247, 667), (956, 546, 194, 668), (955, 669, 91, 299), (954, 670, 248, 671), (953, 545, 193, 672), (952, 673, 192, 400), (951, 674, 249, 675), (950, 502, 150, 676), (949, 677, 191, 399), (948, 678, 250, 679), (947, 542, 190, 680), (946, 681, 111, 319), (945, 682, 251, 683), (944, 541, 189, 684), (943, 685, 188, 396), (942, 686, 252, 687), (941, 494, 142, 688), (940, 689, 187, 395), (939, 690, 253, 691), (938, 538, 186, 692), (937, 693, 112, 320), (936, 694, 254, 695), (935, 537, 185, 696), (934, 697, 184, 392), (933, 698, 255, 699), (932, 505, 153, 700), (931, 701, 183, 391), (930, 702, 256, 703), (929, 534, 182, 704), (928, 705, 84, 292), (927, 706, 257, 707), (926, 533, 181, 708), (925, 709, 180, 388), (924, 710, 258, 711), (923, 506, 154, 712), (922, 713, 179, 387), (921, 714, 259, 715), (920, 530, 178, 716), (919, 717, 115, 323), (918, 718, 260, 719), (917, 529, 177, 720), (916, 721, 176, 384), (915, 722, 261, 723), (914, 493, 141, 724), (913, 725, 175, 383), (912, 726, 262, 727), (911, 526, 174, 728), (910, 729, 116, 324), (909, 730, 263, 731), (908, 525, 173, 732), (907, 733, 172, 380), (906, 734, 264, 735), (905, 509, 157, 736), (904, 737, 171, 379), (903, 738, 265, 739), (902, 522, 170, 740), (901, 741, 88, 296), (900, 742, 266, 743), (899, 521, 169, 744), (898, 745, 168, 376), (897, 746, 267, 747), (896, 510, 158, 748), (895, 749, 167, 375), (894, 750, 268, 751), (893, 518, 166, 752), (892, 753, 119, 327), (891, 754, 269, 755), (890, 517, 165, 756), (889, 757, 164, 372), (888, 758, 270, 759), (887, 487, 135, 760), (886, 761, 163, 371), (885, 762, 271, 763), (884, 514, 162, 764), (883, 765, 120, 328), (882, 766, 272, 767), (881, 513, 161, 768), (880, 769, 160, 368), (879, 770, 273, 771), (878, 447, 95, 772), (877, 773, 159, 367), (876, 774, 274, 775), (875, 470, 118, 776), (874, 777, 128, 336), (873, 778, 275, 779), (872, 469, 117, 780), (871, 781, 156, 364), (870, 782, 276, 783), (869, 453, 101, 784), (868, 785, 155, 363), (867, 786, 277, 787), (866, 466, 114, 788), (865, 789, 124, 332), (864, 790, 278, 791), (863, 465, 113, 792), (862, 793, 152, 360), (861, 794, 279, 795), (860, 454, 102, 796), (859, 797, 151, 359), (858, 798, 280, 799), (857, 462, 110, 800), (856, 801, 131, 339), (855, 802, 281, 803), (854, 461, 109, 804), (853, 805, 148, 356), (852, 806, 282, 807), (851, 451, 99, 808), (850, 809, 147, 355), (849, 810, 283, 811), (848, 458, 106, 812), (847, 813, 132, 340), (846, 814, 284, 815), (845, 457, 105, 816), (844, 817, 144, 352), (843, 818, 285, 819), (842, 439, 87, 820), (841, 821, 143, 351), (840, 822, 286, 823), (839, 442, 90, 824), (838, 825, 136, 344), (837, 826, 287, 827), (836, 441, 89, 828), (835, 829, 140, 348), (834, 830, 288, 831), (833, 435, 83, 832), (830, 833, 832, 288), (224, 576, 833, 830), (576, 27, 435, 833), (573, 834, 831, 221), (80, 432, 834, 573), (432, 224, 830, 834), (429, 835, 348, 44), (221, 831, 835, 429), (831, 288, 829, 835), (826, 836, 828, 287), (220, 572, 836, 826), (572, 33, 441, 836), (569, 837, 827, 217), (79, 428, 837, 569), (428, 220, 826, 837), (425, 838, 344, 40), (217, 827, 838, 425), (827, 287, 825, 838), (822, 839, 824, 286), (216, 568, 839, 822), (568, 34, 442, 839), (565, 840, 823, 213), (78, 424, 840, 565), (424, 216, 822, 840), (421, 841, 351, 47), (213, 823, 841, 421), (823, 286, 821, 841), (818, 842, 820, 285), (212, 564, 842, 818), (564, 31, 439, 842), (561, 843, 819, 209), (77, 420, 843, 561), (420, 212, 818, 843), (417, 844, 352, 48), (209, 819, 844, 417), (819, 285, 817, 844), (814, 845, 816, 284), (208, 560, 845, 814), (560, 49, 457, 845), (557, 846, 815, 205), (76, 416, 846, 557), (416, 208, 814, 846), (413, 847, 340, 36), (205, 815, 847, 413), (815, 284, 813, 847), (810, 848, 812, 283), (204, 556, 848, 810), (556, 50, 458, 848), (553, 849, 811, 201), (75, 412, 849, 553), (412, 204, 810, 849), (409, 850, 355, 51), (201, 811, 850, 409), (811, 283, 809, 850), (806, 851, 808, 282), (200, 552, 851, 806), (552, 43, 451, 851), (549, 852, 807, 197), (74, 408, 852, 549), (408, 200, 806, 852), (405, 853, 356, 52), (197, 807, 853, 405), (807, 282, 805, 853), (802, 854, 804, 281), (196, 548, 854, 802), (548, 53, 461, 854), (545, 855, 803, 193), (73, 404, 855, 545), (404, 196, 802, 855), (401, 856, 339, 35), (193, 803, 856, 401), (803, 281, 801, 856), (798, 857, 800, 280), (192, 544, 857, 798), (544, 54, 462, 857), (541, 858, 799, 189), (72, 400, 858, 541), (400, 192, 798, 858), (397, 859, 359, 55), (189, 799, 859, 397), (799, 280, 797, 859), (794, 860, 796, 279), (188, 540, 860, 794), (540, 46, 454, 860), (537, 861, 795, 185), (71, 396, 861, 537), (396, 188, 794, 861), (393, 862, 360, 56), (185, 795, 862, 393), (795, 279, 793, 862), (790, 863, 792, 278), (184, 536, 863, 790), (536, 57, 465, 863), (533, 864, 791, 181), (70, 392, 864, 533), (392, 184, 790, 864), (389, 865, 332, 28), (181, 791, 865, 389), (791, 278, 789, 865), (786, 866, 788, 277), (180, 532, 866, 786), (532, 58, 466, 866), (529, 867, 787, 177), (69, 388, 867, 529), (388, 180, 786, 867), (385, 868, 363, 59), (177, 787, 868, 385), (787, 277, 785, 868), (782, 869, 784, 276), (176, 528, 869, 782), (528, 45, 453, 869), (525, 870, 783, 173), (68, 384, 870, 525), (384, 176, 782, 870), (381, 871, 364, 60), (173, 783, 871, 381), (783, 276, 781, 871), (778, 872, 780, 275), (172, 524, 872, 778), (524, 61, 469, 872), (521, 873, 779, 169), (67, 380, 873, 521), (380, 172, 778, 873), (377, 874, 336, 32), (169, 779, 874, 377), (779, 275, 777, 874), (774, 875, 776, 274), (168, 520, 875, 774), (520, 62, 470, 875), (517, 876, 775, 165), (66, 376, 876, 517), (376, 168, 774, 876), (373, 877, 367, 63), (165, 775, 877, 373), (775, 274, 773, 877), (770, 878, 772, 273), (164, 516, 878, 770), (516, 39, 447, 878), (513, 879, 771, 161), (65, 372, 879, 513), (372, 164, 770, 879), (369, 880, 368, 64), (161, 771, 880, 369), (771, 273, 769, 880), (766, 881, 768, 272), (163, 515, 881, 766), (515, 65, 513, 881), (470, 882, 767, 118), (62, 371, 882, 470), (371, 163, 766, 882), (326, 883, 328, 24), (118, 767, 883, 326), (767, 272, 765, 883), (762, 884, 764, 271), (104, 456, 884, 762), (456, 48, 514, 884), (510, 885, 763, 158), (20, 312, 885, 510), (312, 104, 762, 885), (366, 886, 371, 62), (158, 763, 886, 366), (763, 271, 761, 886), (758, 887, 760, 270), (144, 496, 887, 758), (496, 6, 487, 887), (514, 888, 759, 162), (48, 352, 888, 514), (352, 144, 758, 888), (370, 889, 372, 65), (162, 759, 889, 370), (759, 270, 757, 889), (754, 890, 756, 269), (167, 519, 890, 754), (519, 66, 517, 890), (453, 891, 755, 101), (45, 375, 891, 453), (375, 167, 754, 891), (309, 892, 327, 17), (101, 755, 892, 309), (755, 269, 753, 892), (750, 893, 752, 268), (92, 444, 893, 750), (444, 36, 518, 893), (493, 894, 751, 141), (8, 300, 894, 493), (300, 92, 750, 894), (349, 895, 375, 45), (141, 751, 895, 349), (751, 268, 749, 895), (746, 896, 748, 267), (132, 484, 896, 746), (484, 20, 510, 896), (518, 897, 747, 166), (36, 340, 897, 518), (340, 132, 746, 897), (374, 898, 376, 66), (166, 747, 898, 374), (747, 267, 745, 898), (742, 899, 744, 266), (171, 523, 899, 742), (523, 67, 521, 899), (441, 900, 743, 89), (33, 379, 900, 441), (379, 171, 742, 900), (297, 901, 296, 7), (89, 743, 901, 297), (743, 266, 741, 901), (738, 902, 740, 265), (119, 471, 902, 738), (471, 63, 522, 902), (481, 903, 739, 129), (17, 327, 903, 481), (327, 119, 738, 903), (337, 904, 379, 33), (129, 739, 904, 337), (739, 265, 737, 904), (734, 905, 736, 264), (159, 511, 905, 734), (511, 24, 509, 905), (522, 906, 735, 170), (63, 367, 906, 522), (367, 159, 734, 906), (378, 907, 380, 67), (170, 735, 907, 378), (735, 264, 733, 907), (730, 908, 732, 263), (175, 527, 908, 730), (527, 68, 525, 908), (466, 909, 731, 114), (58, 383, 909, 466), (383, 175, 730, 909), (322, 910, 324, 23), (114, 731, 910, 322), (731, 263, 729, 910), (726, 911, 728, 262), (103, 455, 911, 726), (455, 47, 526, 911), (506, 912, 727, 154), (19, 311, 912, 506), (311, 103, 726, 912), (362, 913, 383, 58), (154, 727, 913, 362), (727, 262, 725, 913), (722, 914, 724, 261), (143, 495, 914, 722), (495, 8, 493, 914), (526, 915, 723, 174), (47, 351, 915, 526), (351, 143, 722, 915), (382, 916, 384, 68), (174, 723, 916, 382), (723, 261, 721, 916), (718, 917, 720, 260), (179, 531, 917, 718), (531, 69, 529, 917), (333, 918, 719, 125), (29, 387, 918, 333), (387, 179, 718, 918), (477, 919, 323, 13), (125, 719, 919, 477), (719, 260, 717, 919), (714, 920, 716, 259), (91, 443, 920, 714), (443, 35, 530, 920), (293, 921, 715, 85), (4, 299, 921, 293), (299, 91, 714, 921), (437, 922, 387, 29), (85, 715, 922, 437), (715, 259, 713, 922), (710, 923, 712, 258), (131, 483, 923, 710), (483, 19, 506, 923), (530, 924, 711, 178), (35, 339, 924, 530), (339, 131, 710, 924), (386, 925, 388, 69), (178, 711, 925, 386), (711, 258, 709, 925), (706, 926, 708, 257), (183, 535, 926, 706), (535, 70, 533, 926), (345, 927, 707, 137), (41, 391, 927, 345), (391, 183, 706, 927), (489, 928, 292, 2), (137, 707, 928, 489), (707, 257, 705, 928), (702, 929, 704, 256), (115, 467, 929, 702), (467, 59, 534, 929), (305, 930, 703, 97), (13, 323, 930, 305), (323, 115, 702, 930), (449, 931, 391, 41), (97, 703, 931, 449), (703, 256, 701, 931), (698, 932, 700, 255), (155, 507, 932, 698), (507, 23, 505, 932), (534, 933, 699, 182), (59, 363, 933, 534), (363, 155, 698, 933), (390, 934, 392, 70), (182, 699, 934, 390), (699, 255, 697, 934), (694, 935, 696, 254), (187, 539, 935, 694), (539, 71, 537, 935), (462, 936, 695, 110), (54, 395, 936, 462), (395, 187, 694, 936), (318, 937, 320, 22), (110, 695, 937, 318), (695, 254, 693, 937), (690, 938, 692, 253), (126, 334, 938, 690), (334, 30, 538, 938), (502, 939, 691, 150), (14, 478, 939, 502), (478, 126, 690, 939), (358, 940, 395, 54), (150, 691, 940, 358), (691, 253, 689, 940), (686, 941, 688, 252), (86, 294, 941, 686), (294, 5, 494, 941), (538, 942, 687, 186), (30, 438, 942, 538), (438, 86, 686, 942), (394, 943, 396, 71), (186, 687, 943, 394), (687, 252, 685, 943), (682, 944, 684, 251), (191, 543, 944, 682), (543, 72, 541, 944), (329, 945, 683, 121), (25, 399, 945, 329), (399, 191, 682, 945), (473, 946, 319, 9), (121, 683, 946, 473), (683, 251, 681, 946), (678, 947, 680, 250), (138, 346, 947, 678), (346, 42, 542, 947), (289, 948, 679, 81), (0, 490, 948, 289), (490, 138, 678, 948), (433, 949, 399, 25), (81, 679, 949, 433), (679, 250, 677, 949), (674, 950, 676, 249), (98, 306, 950, 674), (306, 14, 502, 950), (542, 951, 675, 190), (42, 450, 951, 542), (450, 98, 674, 951), (398, 952, 400, 72), (190, 675, 952, 398), (675, 249, 673, 952), (670, 953, 672, 248), (195, 547, 953, 670), (547, 73, 545, 953), (341, 954, 671, 133), (37, 403, 954, 341), (403, 195, 670, 954), (485, 955, 299, 4), (133, 671, 955, 485), (671, 248, 669, 955), (666, 956, 668, 247), (111, 463, 956, 666), (463, 55, 546, 956), (301, 957, 667, 93), (9, 319, 957, 301), (319, 111, 666, 957), (445, 958, 403, 37), (93, 667, 958, 445), (667, 247, 665, 958), (662, 959, 664, 246), (151, 503, 959, 662), (503, 22, 501, 959), (546, 960, 663, 194), (55, 359, 960, 546), (359, 151, 662, 960), (402, 961, 404, 73), (194, 663, 961, 402), (663, 246, 661, 961), (658, 962, 660, 245), (199, 551, 962, 658), (551, 74, 549, 962), (458, 963, 659, 106), (50, 407, 963, 458), (407, 199, 658, 963), (314, 964, 316, 21), (106, 659, 964, 314), (659, 245, 657, 964), (654, 965, 656, 244), (122, 330, 965, 654), (330, 26, 550, 965), (498, 966, 655, 146), (10, 474, 966, 498), (474, 122, 654, 966), (354, 967, 407, 50), (146, 655, 967, 354), (655, 244, 653, 967), (650, 968, 652, 243), (82, 290, 968, 650), (290, 1, 491, 968), (550, 969, 651, 198), (26, 434, 969, 550), (434, 82, 650, 969), (406, 970, 408, 74), (198, 651, 970, 406), (651, 243, 649, 970), (646, 971, 648, 242), (203, 555, 971, 646), (555, 75, 553, 971), (454, 972, 647, 102), (46, 411, 972, 454), (411, 203, 646, 972), (310, 973, 315, 18), (102, 647, 973, 310), (647, 242, 645, 973), (642, 974, 644, 241), (134, 342, 974, 642), (342, 38, 554, 974), (494, 975, 643, 142), (5, 486, 975, 494), (486, 134, 642, 975), (350, 976, 411, 46), (142, 643, 976, 350), (643, 241, 641, 976), (638, 977, 640, 240), (94, 302, 977, 638), (302, 10, 498, 977), (554, 978, 639, 202), (38, 446, 978, 554), (446, 94, 638, 978), (410, 979, 412, 75), (202, 639, 979, 410), (639, 240, 637, 979), (634, 980, 636, 239), (207, 559, 980, 634), (559, 76, 557, 980), (442, 981, 635, 90), (34, 415, 981, 442), (415, 207, 634, 981), (298, 982, 300, 8), (90, 635, 982, 298), (635, 239, 633, 982), (630, 983, 632, 238), (107, 459, 983, 630), (459, 51, 558, 983), (482, 984, 631, 130), (18, 315, 984, 482), (315, 107, 630, 984), (338, 985, 415, 34), (130, 631, 985, 338), (631, 238, 629, 985), (626, 986, 628, 237), (147, 499, 986, 626), (499, 21, 497, 986), (558, 987, 627, 206), (51, 355, 987, 558), (355, 147, 626, 987), (414, 988, 416, 76), (206, 627, 988, 414), (627, 237, 625, 988), (622, 989, 624, 236), (211, 563, 989, 622), (563, 77, 561, 989), (457, 990, 623, 105), (49, 419, 990, 457), (419, 211, 622, 990), (313, 991, 312, 20), (105, 623, 991, 313), (623, 236, 621, 991), (618, 992, 620, 235), (108, 460, 992, 618), (460, 52, 562, 992), (497, 993, 619, 145), (21, 316, 993, 497), (316, 108, 618, 993), (353, 994, 419, 49), (145, 619, 994, 353), (619, 235, 617, 994), (614, 995, 616, 234), (148, 500, 995, 614), (500, 15, 479, 995), (562, 996, 615, 210), (52, 356, 996, 562), (356, 148, 614, 996), (418, 997, 420, 77), (210, 615, 997, 418), (615, 234, 613, 997), (610, 998, 612, 233), (215, 567, 998, 610), (567, 78, 565, 998), (461, 999, 611, 109), (53, 423, 999, 461), (423, 215, 610, 999), (317, 1000, 311, 19), (109, 611, 1000, 317), (611, 233, 609, 1000), (606, 1001, 608, 232), (112, 464, 1001, 606), (464, 56, 566, 1001), (501, 1002, 607, 149), (22, 320, 1002, 501), (320, 112, 606, 1002), (357, 1003, 423, 53), (149, 607, 1003, 357), (607, 232, 605, 1003), (602, 1004, 604, 231), (152, 504, 1004, 602), (504, 18, 482, 1004), (566, 1005, 603, 214), (56, 360, 1005, 566), (360, 152, 602, 1005), (422, 1006, 424, 78), (214, 603, 1006, 422), (603, 231, 601, 1006), (598, 1007, 600, 230), (219, 571, 1007, 598), (571, 79, 569, 1007), (465, 1008, 599, 113), (57, 427, 1008, 465), (427, 219, 598, 1008), (321, 1009, 304, 12), (113, 599, 1009, 321), (599, 230, 597, 1009), (594, 1010, 596, 229), (116, 468, 1010, 594), (468, 60, 570, 1010), (505, 1011, 595, 153), (23, 324, 1011, 505), (324, 116, 594, 1011), (361, 1012, 427, 57), (153, 595, 1012, 361), (595, 229, 593, 1012), (590, 1013, 592, 228), (156, 508, 1013, 590), (508, 17, 481, 1013), (570, 1014, 591, 218), (60, 364, 1014, 570), (364, 156, 590, 1014), (426, 1015, 428, 79), (218, 591, 1015, 426), (591, 228, 589, 1015), (586, 1016, 588, 227), (223, 575, 1016, 586), (575, 80, 573, 1016), (469, 1017, 587, 117), (61, 431, 1017, 469), (431, 223, 586, 1017), (325, 1018, 308, 16), (117, 587, 1018, 325), (587, 227, 585, 1018), (582, 1019, 584, 226), (120, 472, 1019, 582), (472, 64, 574, 1019), (509, 1020, 583, 157), (24, 328, 1020, 509), (328, 120, 582, 1020), (365, 1021, 431, 61), (157, 583, 1021, 365), (583, 226, 581, 1021), (578, 1022, 580, 225), (160, 512, 1022, 578), (512, 11, 475, 1022), (574, 1023, 579, 222), (64, 368, 1023, 574), (368, 160, 578, 1023), (430, 1024, 432, 80), (222, 579, 1024, 430), (579, 225, 577, 1024), (577, 1025, 576, 224), (225, 580, 1025, 577), (580, 123, 331, 1025), (581, 1026, 575, 223), (226, 584, 1026, 581), (584, 222, 430, 1026), (585, 1027, 452, 100), (227, 588, 1027, 585), (588, 221, 429, 1027), (589, 1028, 572, 220), (228, 592, 1028, 589), (592, 129, 337, 1028), (593, 1029, 571, 219), (229, 596, 1029, 593), (596, 218, 426, 1029), (597, 1030, 448, 96), (230, 600, 1030, 597), (600, 217, 425, 1030), (601, 1031, 568, 216), (231, 604, 1031, 601), (604, 130, 338, 1031), (605, 1032, 567, 215), (232, 608, 1032, 605), (608, 214, 422, 1032), (609, 1033, 455, 103), (233, 612, 1033, 609), (612, 213, 421, 1033), (613, 1034, 564, 212), (234, 616, 1034, 613), (616, 127, 335, 1034), (617, 1035, 563, 211), (235, 620, 1035, 617), (620, 210, 418, 1035), (621, 1036, 456, 104), (236, 624, 1036, 621), (624, 209, 417, 1036), (625, 1037, 560, 208), (237, 628, 1037, 625), (628, 145, 353, 1037), (629, 1038, 559, 207), (238, 632, 1038, 629), (632, 206, 414, 1038), (633, 1039, 444, 92), (239, 636, 1039, 633), (636, 205, 413, 1039), (637, 1040, 556, 204), (240, 640, 1040, 637), (640, 146, 354, 1040), (641, 1041, 555, 203), (241, 644, 1041, 641), (644, 202, 410, 1041), (645, 1042, 459, 107), (242, 648, 1042, 645), (648, 201, 409, 1042), (649, 1043, 552, 200), (243, 652, 1043, 649), (652, 139, 347, 1043), (653, 1044, 551, 199), (244, 656, 1044, 653), (656, 198, 406, 1044), (657, 1045, 460, 108), (245, 660, 1045, 657), (660, 197, 405, 1045), (661, 1046, 548, 196), (246, 664, 1046, 661), (664, 149, 357, 1046), (665, 1047, 547, 195), (247, 668, 1047, 665), (668, 194, 402, 1047), (669, 1048, 443, 91), (248, 672, 1048, 669), (672, 193, 401, 1048), (673, 1049, 544, 192), (249, 676, 1049, 673), (676, 150, 358, 1049), (677, 1050, 543, 191), (250, 680, 1050, 677), (680, 190, 398, 1050), (681, 1051, 463, 111), (251, 684, 1051, 681), (684, 189, 397, 1051), (685, 1052, 540, 188), (252, 688, 1052, 685), (688, 142, 350, 1052), (689, 1053, 539, 187), (253, 692, 1053, 689), (692, 186, 394, 1053), (693, 1054, 464, 112), (254, 696, 1054, 693), (696, 185, 393, 1054), (697, 1055, 536, 184), (255, 700, 1055, 697), (700, 153, 361, 1055), (701, 1056, 535, 183), (256, 704, 1056, 701), (704, 182, 390, 1056), (705, 1057, 436, 84), (257, 708, 1057, 705), (708, 181, 389, 1057), (709, 1058, 532, 180), (258, 712, 1058, 709), (712, 154, 362, 1058), (713, 1059, 531, 179), (259, 716, 1059, 713), (716, 178, 386, 1059), (717, 1060, 467, 115), (260, 720, 1060, 717), (720, 177, 385, 1060), (721, 1061, 528, 176), (261, 724, 1061, 721), (724, 141, 349, 1061), (725, 1062, 527, 175), (262, 728, 1062, 725), (728, 174, 382, 1062), (729, 1063, 468, 116), (263, 732, 1063, 729), (732, 173, 381, 1063), (733, 1064, 524, 172), (264, 736, 1064, 733), (736, 157, 365, 1064), (737, 1065, 523, 171), (265, 740, 1065, 737), (740, 170, 378, 1065), (741, 1066, 440, 88), (266, 744, 1066, 741), (744, 169, 377, 1066), (745, 1067, 520, 168), (267, 748, 1067, 745), (748, 158, 366, 1067), (749, 1068, 519, 167), (268, 752, 1068, 749), (752, 166, 374, 1068), (753, 1069, 471, 119), (269, 756, 1069, 753), (756, 165, 373, 1069), (757, 1070, 516, 164), (270, 760, 1070, 757), (760, 135, 343, 1070), (761, 1071, 515, 163), (271, 764, 1071, 761), (764, 162, 370, 1071), (765, 1072, 472, 120), (272, 768, 1072, 765), (768, 161, 369, 1072), (769, 1073, 512, 160), (273, 772, 1073, 769), (772, 95, 303, 1073), (773, 1074, 511, 159), (274, 776, 1074, 773), (776, 118, 326, 1074), (777, 1075, 480, 128), (275, 780, 1075, 777), (780, 117, 325, 1075), (781, 1076, 508, 156), (276, 784, 1076, 781), (784, 101, 309, 1076), (785, 1077, 507, 155), (277, 788, 1077, 785), (788, 114, 322, 1077), (789, 1078, 476, 124), (278, 792, 1078, 789), (792, 113, 321, 1078), (793, 1079, 504, 152), (279, 796, 1079, 793), (796, 102, 310, 1079), (797, 1080, 503, 151), (280, 800, 1080, 797), (800, 110, 318, 1080), (801, 1081, 483, 131), (281, 804, 1081, 801), (804, 109, 317, 1081), (805, 1082, 500, 148), (282, 808, 1082, 805), (808, 99, 307, 1082), (809, 1083, 499, 147), (283, 812, 1083, 809), (812, 106, 314, 1083), (813, 1084, 484, 132), (284, 816, 1084, 813), (816, 105, 313, 1084), (817, 1085, 496, 144), (285, 820, 1085, 817), (820, 87, 295, 1085), (821, 1086, 495, 143), (286, 824, 1086, 821), (824, 90, 298, 1086), (825, 1087, 488, 136), (287, 828, 1087, 825), (828, 89, 297, 1087), (829, 1088, 492, 140), (288, 832, 1088, 829), (832, 83, 291, 1088)])
me_plane.use_remesh_preserve_volume = False
me_plane.use_remesh_preserve_attributes = False
me_plane.use_mirror_vertex_groups = False
me_plane.update()
me_cube = bpy.data.meshes.new('Cube')
me_cube.from_pydata([(1.0, 1.0, -1.0), (1.0, -1.0, -1.0), (-1.0, -1.0, -1.0), (-1.0, 1.0, -1.0), (1.0, 1.0, 1.0), (1.0, -1.0, 1.0), (-1.0, -1.0, 1.0), (-1.0, 1.0, 1.0)], [], [(0, 1, 2, 3), (4, 7, 6, 5), (0, 4, 5, 1), (1, 5, 6, 2), (2, 6, 7, 3), (4, 0, 3, 7)])
me_cube.materials.append(mat_material)
me_cube.use_remesh_preserve_volume = False
me_cube.use_remesh_preserve_attributes = False
me_cube.use_mirror_vertex_groups = False
me_cube.update()

# ---- objects
ob_empty = bpy.data.objects.new('Empty', None)
ob_plane = bpy.data.objects.new('Plane', me_plane)
ob_cube = bpy.data.objects.new('Cube', me_cube)

# ---- transforms, parenting, visibility, modifiers, constraints
ob_empty.location = (0.0, 0.0, 0.0)
ob_empty.empty_image_offset = (0.0, 0.0)
ob_empty.lineart.crease_threshold = 0.0
ob_plane.location = (0.0, 0.0, 0.0)
ob_plane.lineart.crease_threshold = 0.0
ob_cube.location = (0.0, 0.0, 0.0)
ob_cube.lock_rotations_4d = False
ob_cube.empty_display_type = 'ARROWS'
ob_cube.lineart.crease_threshold = 0.0

# ---- collection membership
col_collection_1.objects.link(ob_empty)
col_collection_1.objects.link(ob_plane)
col_collection_1.objects.link(ob_cube)

# ---- scene / render settings (as saved in the file)
scene.frame_start = 1; scene.frame_end = 250; scene.frame_set(0)
scene.render.engine = 'BLENDER_EEVEE_NEXT'
scene.render.resolution_percentage = 50
scene.render.dither_intensity = 0.0
scene.cycles.use_denoising = False
scene.cycles.samples = 10
scene.cycles.sampling_pattern = 'TABULATED_SOBOL'
scene.cycles.light_sampling_threshold = 0.0
scene.cycles.use_adaptive_sampling = False
scene.cycles.use_light_tree = False
scene.cycles.blur_glossy = 0.0
scene.cycles.pixel_filter_type = 'GAUSSIAN'
scene.cycles.sample_clamp_indirect = 0.0
scene.view_settings.view_transform = 'Standard'
bpy.context.view_layer.update()

# ---- added for rendering (the .blend has no active camera and no usable light): camera, sun
cam_auto = bpy.data.cameras.new('AutoCamera')
cam_auto.lens = 50.0
cam_auto.sensor_width = 36.0
cam_auto.clip_end = 2518.98
ob_auto_camera = bpy.data.objects.new('AutoCamera', cam_auto)
scene.collection.objects.link(ob_auto_camera)
ob_auto_camera.location = (143.532, -172.239, 114.484)
ob_auto_camera.rotation_euler = (1.09748, -7.21219e-08, 0.694738)
scene.camera = ob_auto_camera
light_auto_sun = bpy.data.lights.new('AutoSun', 'SUN')
light_auto_sun.energy = 3.0
light_auto_sun.angle = 0.0523599
ob_auto_sun = bpy.data.objects.new('AutoSun', light_auto_sun)
scene.collection.objects.link(ob_auto_sun)
ob_auto_sun.rotation_euler = (0.872665, 0.174533, 0.523599)
bpy.context.view_layer.update()
